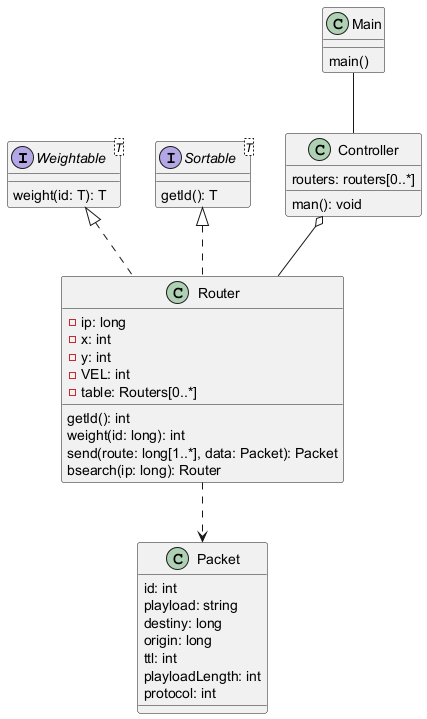

The diagram above was rendered by PlantUML. Its source (embedded in the PNG):
@startuml

interface Weightable <T> {
	weight(id: T): T
}

interface Sortable <T> {
	getId(): T
}

class Router implements Sortable, Weightable {
	-ip: long
	-x: int
	-y: int
	-VEL: int
	-table: Routers[0..*]

	getId(): int
	weight(id: long): int
	send(route: long[1..*], data: Packet): Packet
	bsearch(ip: long): Router
}

class Packet {
	id: int
	playload: string
	destiny: long
	origin: long
	ttl: int
	playloadLength: int
	protocol: int
}

class Controller {
	routers: routers[0..*]
	man(): void
}

class Main {
	main()
}

Controller o-- Router
Router ..> Packet
Main -- Controller

@enduml